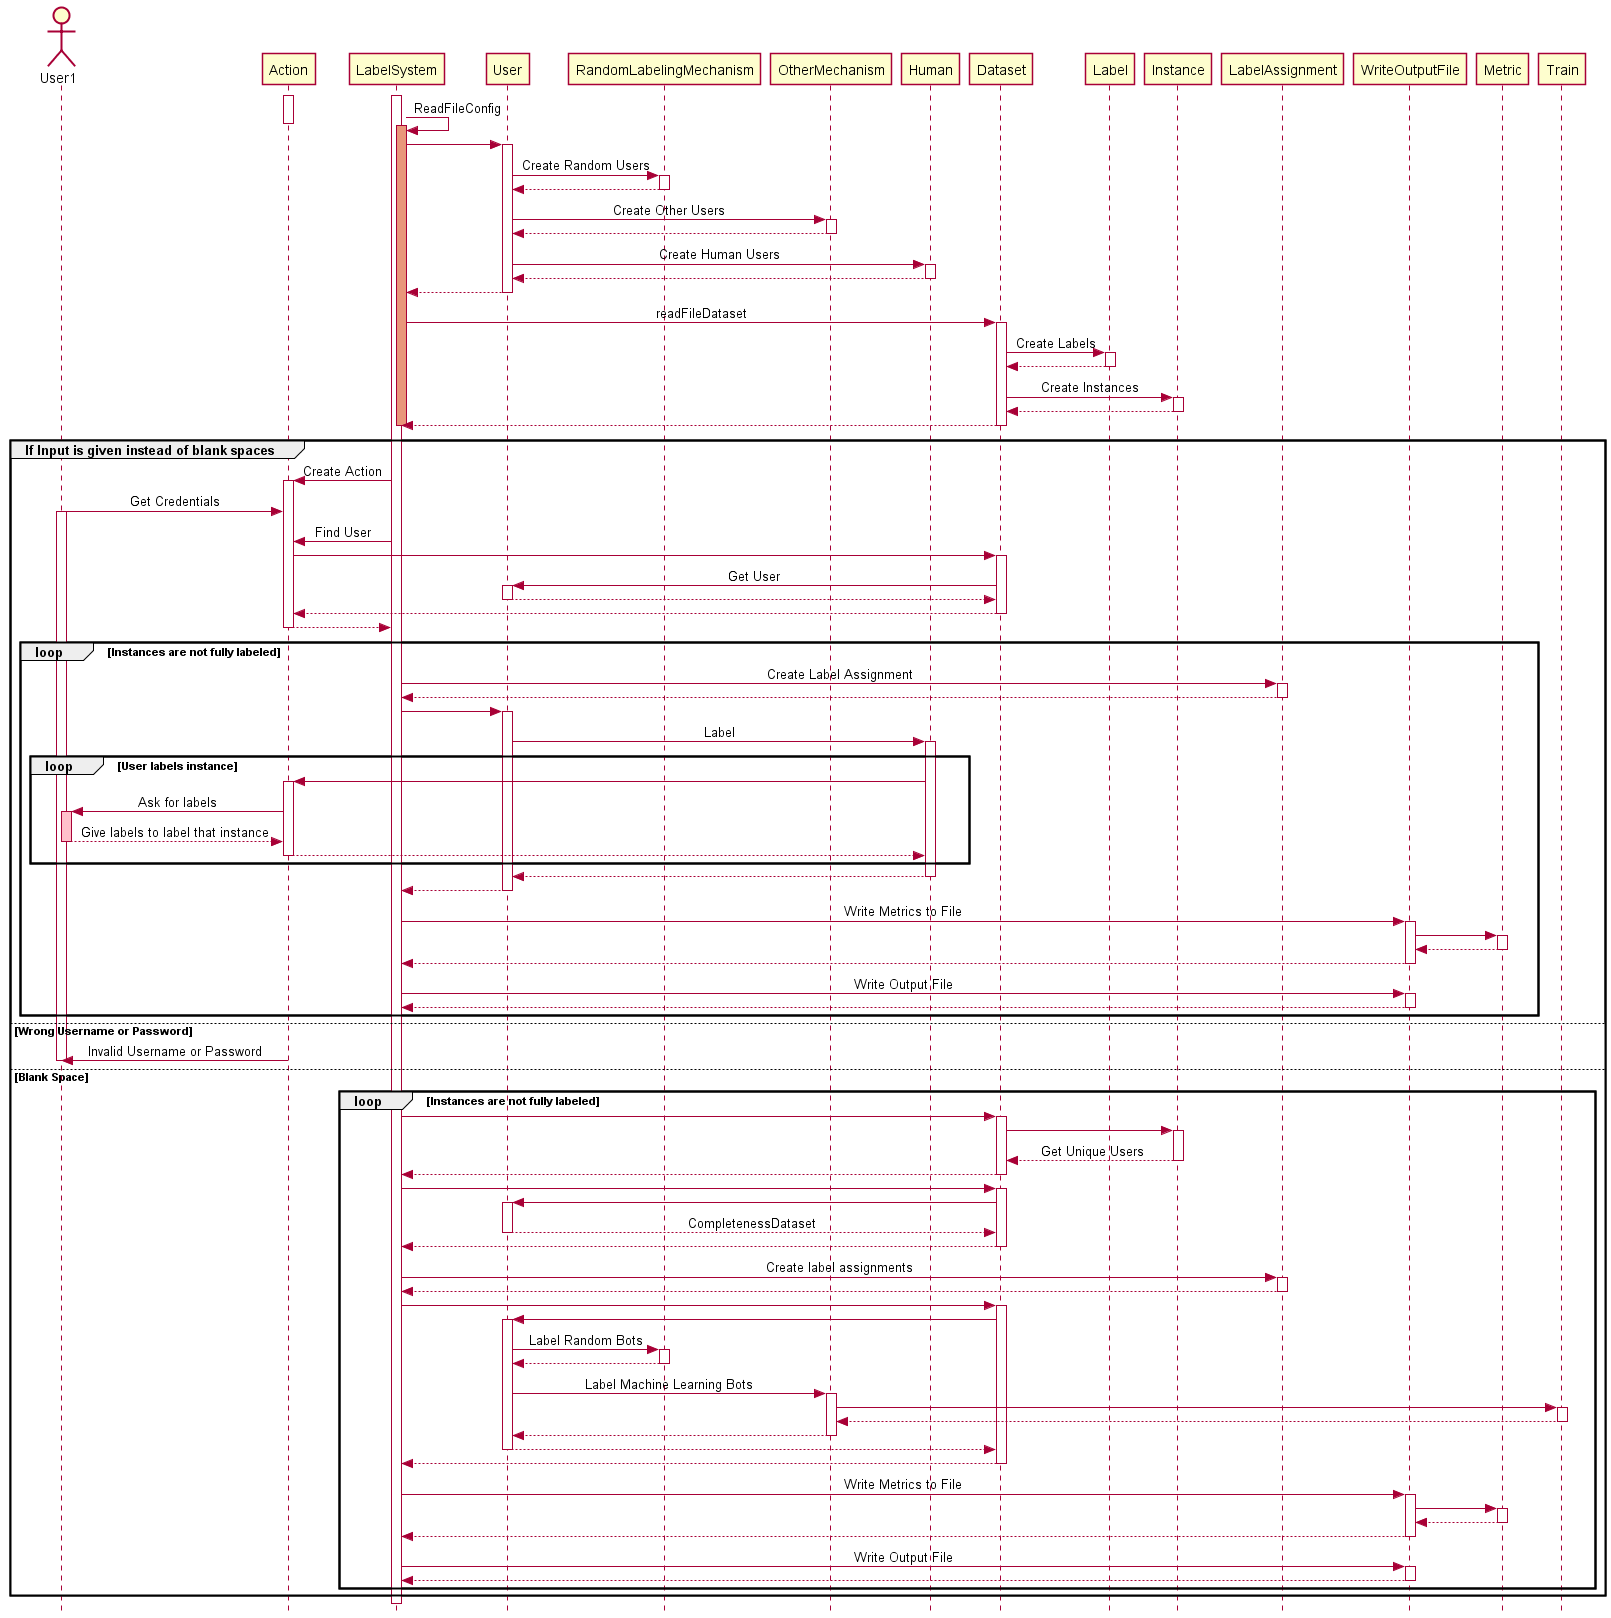

The diagram above was rendered by PlantUML. Its source (embedded in the PNG):
@startuml 
skinparam Style strictuml
skinparam SequenceMessageAlignment center


actor User1
activate Action

activate LabelSystem

LabelSystem -> LabelSystem : ReadFileConfig

deactivate Action
activate LabelSystem #DarkSalmon
LabelSystem -> User
activate User

User -> RandomLabelingMechanism : Create Random Users
activate RandomLabelingMechanism
RandomLabelingMechanism --> User
deactivate RandomLabelingMechanism

User -> OtherMechanism : Create Other Users
activate OtherMechanism
OtherMechanism --> User
deactivate OtherMechanism

User -> Human : Create Human Users
activate Human
Human --> User
deactivate Human


User --> LabelSystem
deactivate User

LabelSystem -> Dataset : readFileDataset
activate Dataset
Dataset -> Label : Create Labels
activate Label
Label --> Dataset
deactivate Label

Dataset -> Instance : Create Instances
activate Instance
Instance --> Dataset
deactivate Instance

Dataset --> LabelSystem
deactivate Dataset
deactivate LabelSystem

group If Input is given instead of blank spaces
LabelSystem -> Action : Create Action
activate Action
User1 -> Action : Get Credentials
activate User1
LabelSystem -> Action : Find User
Action -> Dataset
Activate Dataset

'If input matches label
Dataset -> User : Get User
Activate User
User --> Dataset
deactivate User
Dataset --> Action
deactivate Dataset
Action --> LabelSystem
deactivate Action

loop Instances are not fully labeled
LabelSystem -> LabelAssignment : Create Label Assignment
activate LabelAssignment 
LabelAssignment --> LabelSystem
deactivate LabelAssignment

LabelSystem -> User
activate User
User -> Human : Label
activate Human
loop User labels instance
Human -> Action
activate Action
Action -> User1 : Ask for labels
activate User1 #Pink
User1 --> Action : Give labels to label that instance
deactivate User1
Action --> Human
deactivate Action
end


Human --> User
deactivate Human
User --> LabelSystem
deactivate User


LabelSystem -> WriteOutputFile : Write Metrics to File
activate WriteOutputFile

WriteOutputFile -> Metric
activate Metric
Metric --> WriteOutputFile
deactivate Metric

WriteOutputFile --> LabelSystem
deactivate WriteOutputFile

LabelSystem -> WriteOutputFile : Write Output File
activate WriteOutputFile

WriteOutputFile --> LabelSystem
deactivate WriteOutputFile

end



'Else Exit
else Wrong Username or Password
Action -> User1 : Invalid Username or Password
deactivate User1



else Blank Space
'Add loop?

loop Instances are not fully labeled 
LabelSystem -> Dataset
activate Dataset
Dataset -> Instance
Activate Instance
Instance --> Dataset : Get Unique Users
deactivate Instance
Dataset --> LabelSystem
deactivate Dataset

LabelSystem->Dataset
activate Dataset
Dataset -> User
activate User
User --> Dataset : CompletenessDataset 
deactivate User
Dataset --> LabelSystem
deactivate Dataset
deactivate User


LabelSystem -> LabelAssignment : Create label assignments
activate LabelAssignment
LabelAssignment --> LabelSystem
deactivate LabelAssignment

LabelSystem->Dataset
activate Dataset
Dataset -> User
activate User

User -> RandomLabelingMechanism : Label Random Bots
activate RandomLabelingMechanism
RandomLabelingMechanism --> User
deactivate RandomLabelingMechanism

User -> OtherMechanism : Label Machine Learning Bots
activate OtherMechanism

OtherMechanism -> Train
activate Train
Train --> OtherMechanism
deactivate Train


OtherMechanism --> User
deactivate OtherMechanism


User --> Dataset
deactivate User
Dataset --> LabelSystem
deactivate Dataset
deactivate User


LabelSystem -> WriteOutputFile : Write Metrics to File
activate WriteOutputFile

WriteOutputFile -> Metric
activate Metric
Metric --> WriteOutputFile
deactivate Metric


WriteOutputFile --> LabelSystem
deactivate WriteOutputFile

LabelSystem -> WriteOutputFile : Write Output File
activate WriteOutputFile

WriteOutputFile --> LabelSystem
deactivate WriteOutputFile

end
end

@enduml